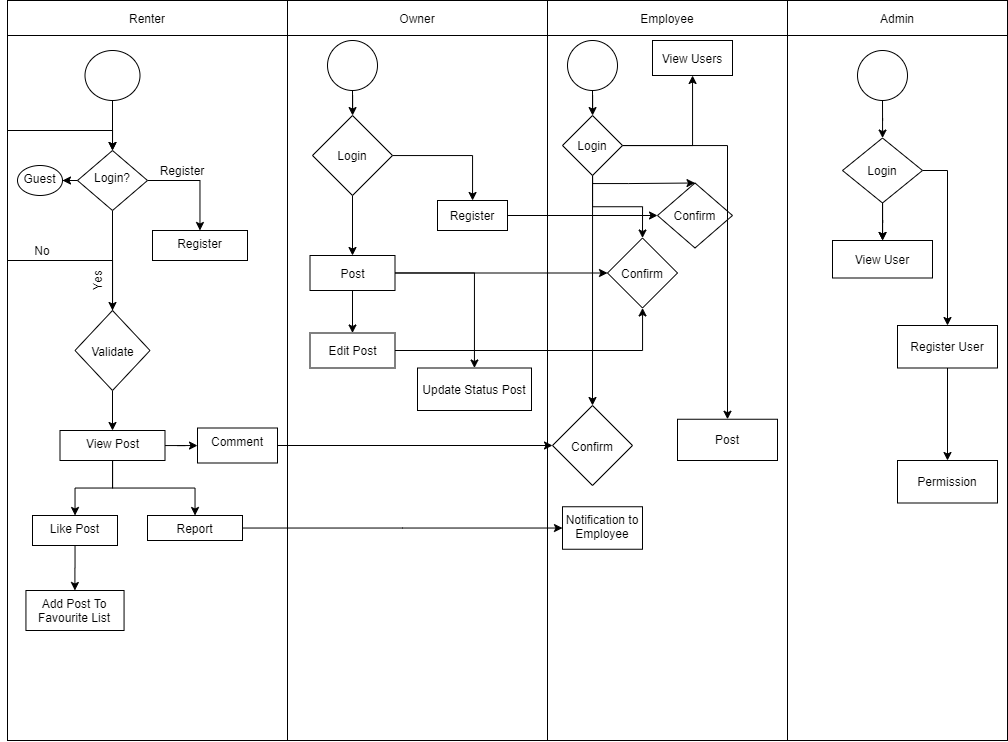

The diagram above was exported from draw.io. Its source (the exported page's mxGraphModel, read from the mxfile embedded in the PNG):
<mxGraphModel dx="1252" dy="560" grid="1" gridSize="10" guides="1" tooltips="1" connect="1" arrows="1" fold="1" page="1" pageScale="1" pageWidth="827" pageHeight="1169" math="0" shadow="0">
  <root>
    <mxCell id="WIyWlLk6GJQsqaUBKTNV-0" />
    <mxCell id="WIyWlLk6GJQsqaUBKTNV-1" parent="WIyWlLk6GJQsqaUBKTNV-0" />
    <mxCell id="iYc8EVr_EPrR9W4OzFTv-24" value="" style="shape=table;html=1;whiteSpace=wrap;startSize=0;container=1;collapsible=0;childLayout=tableLayout;" parent="WIyWlLk6GJQsqaUBKTNV-1" vertex="1">
      <mxGeometry x="10" y="40" width="1000" height="740" as="geometry" />
    </mxCell>
    <mxCell id="iYc8EVr_EPrR9W4OzFTv-25" value="" style="shape=partialRectangle;html=1;whiteSpace=wrap;collapsible=0;dropTarget=0;pointerEvents=0;fillColor=none;top=0;left=0;bottom=0;right=0;points=[[0,0.5],[1,0.5]];portConstraint=eastwest;" parent="iYc8EVr_EPrR9W4OzFTv-24" vertex="1">
      <mxGeometry width="1000" height="35" as="geometry" />
    </mxCell>
    <mxCell id="iYc8EVr_EPrR9W4OzFTv-26" value="Renter" style="shape=partialRectangle;html=1;whiteSpace=wrap;connectable=0;overflow=hidden;fillColor=none;top=0;left=0;bottom=0;right=0;" parent="iYc8EVr_EPrR9W4OzFTv-25" vertex="1">
      <mxGeometry width="280" height="35" as="geometry" />
    </mxCell>
    <mxCell id="iYc8EVr_EPrR9W4OzFTv-27" value="Owner" style="shape=partialRectangle;html=1;whiteSpace=wrap;connectable=0;overflow=hidden;fillColor=none;top=0;left=0;bottom=0;right=0;" parent="iYc8EVr_EPrR9W4OzFTv-25" vertex="1">
      <mxGeometry x="280" width="260" height="35" as="geometry" />
    </mxCell>
    <mxCell id="iYc8EVr_EPrR9W4OzFTv-28" value="Employee" style="shape=partialRectangle;html=1;whiteSpace=wrap;connectable=0;overflow=hidden;fillColor=none;top=0;left=0;bottom=0;right=0;" parent="iYc8EVr_EPrR9W4OzFTv-25" vertex="1">
      <mxGeometry x="540" width="240" height="35" as="geometry" />
    </mxCell>
    <mxCell id="iYc8EVr_EPrR9W4OzFTv-29" value="Admin" style="shape=partialRectangle;html=1;whiteSpace=wrap;connectable=0;overflow=hidden;fillColor=none;top=0;left=0;bottom=0;right=0;" parent="iYc8EVr_EPrR9W4OzFTv-25" vertex="1">
      <mxGeometry x="780" width="220" height="35" as="geometry" />
    </mxCell>
    <mxCell id="iYc8EVr_EPrR9W4OzFTv-30" value="" style="shape=partialRectangle;html=1;whiteSpace=wrap;collapsible=0;dropTarget=0;pointerEvents=0;fillColor=none;top=0;left=0;bottom=0;right=0;points=[[0,0.5],[1,0.5]];portConstraint=eastwest;" parent="iYc8EVr_EPrR9W4OzFTv-24" vertex="1">
      <mxGeometry y="35" width="1000" height="705" as="geometry" />
    </mxCell>
    <mxCell id="iYc8EVr_EPrR9W4OzFTv-31" value="" style="shape=partialRectangle;html=1;whiteSpace=wrap;connectable=0;overflow=hidden;fillColor=none;top=0;left=0;bottom=0;right=0;" parent="iYc8EVr_EPrR9W4OzFTv-30" vertex="1">
      <mxGeometry width="280" height="705" as="geometry" />
    </mxCell>
    <mxCell id="iYc8EVr_EPrR9W4OzFTv-32" value="" style="shape=partialRectangle;html=1;whiteSpace=wrap;connectable=0;overflow=hidden;fillColor=none;top=0;left=0;bottom=0;right=0;" parent="iYc8EVr_EPrR9W4OzFTv-30" vertex="1">
      <mxGeometry x="280" width="260" height="705" as="geometry" />
    </mxCell>
    <mxCell id="iYc8EVr_EPrR9W4OzFTv-33" value="" style="shape=partialRectangle;html=1;whiteSpace=wrap;connectable=0;overflow=hidden;fillColor=none;top=0;left=0;bottom=0;right=0;" parent="iYc8EVr_EPrR9W4OzFTv-30" vertex="1">
      <mxGeometry x="540" width="240" height="705" as="geometry" />
    </mxCell>
    <mxCell id="iYc8EVr_EPrR9W4OzFTv-34" value="" style="shape=partialRectangle;html=1;whiteSpace=wrap;connectable=0;overflow=hidden;fillColor=none;top=0;left=0;bottom=0;right=0;" parent="iYc8EVr_EPrR9W4OzFTv-30" vertex="1">
      <mxGeometry x="780" width="220" height="705" as="geometry" />
    </mxCell>
    <mxCell id="iYc8EVr_EPrR9W4OzFTv-37" value="" style="edgeStyle=orthogonalEdgeStyle;rounded=0;orthogonalLoop=1;jettySize=auto;html=1;" parent="WIyWlLk6GJQsqaUBKTNV-1" source="iYc8EVr_EPrR9W4OzFTv-35" target="iYc8EVr_EPrR9W4OzFTv-36" edge="1">
      <mxGeometry relative="1" as="geometry" />
    </mxCell>
    <mxCell id="iYc8EVr_EPrR9W4OzFTv-35" value="" style="verticalLabelPosition=bottom;verticalAlign=top;html=1;shape=mxgraph.flowchart.on-page_reference;" parent="WIyWlLk6GJQsqaUBKTNV-1" vertex="1">
      <mxGeometry x="87.5" y="90" width="55" height="50" as="geometry" />
    </mxCell>
    <mxCell id="x_Fy1fvDLt8Z8xemGosn-9" value="" style="edgeStyle=orthogonalEdgeStyle;rounded=0;orthogonalLoop=1;jettySize=auto;html=1;" parent="WIyWlLk6GJQsqaUBKTNV-1" source="iYc8EVr_EPrR9W4OzFTv-36" target="x_Fy1fvDLt8Z8xemGosn-8" edge="1">
      <mxGeometry relative="1" as="geometry" />
    </mxCell>
    <mxCell id="x_Fy1fvDLt8Z8xemGosn-11" value="" style="edgeStyle=orthogonalEdgeStyle;rounded=0;orthogonalLoop=1;jettySize=auto;html=1;" parent="WIyWlLk6GJQsqaUBKTNV-1" source="iYc8EVr_EPrR9W4OzFTv-36" target="x_Fy1fvDLt8Z8xemGosn-10" edge="1">
      <mxGeometry relative="1" as="geometry" />
    </mxCell>
    <mxCell id="8cgTv1bkoRj24okagOHk-5" value="" style="edgeStyle=orthogonalEdgeStyle;rounded=0;orthogonalLoop=1;jettySize=auto;html=1;" parent="WIyWlLk6GJQsqaUBKTNV-1" source="iYc8EVr_EPrR9W4OzFTv-36" target="8cgTv1bkoRj24okagOHk-4" edge="1">
      <mxGeometry relative="1" as="geometry" />
    </mxCell>
    <mxCell id="iYc8EVr_EPrR9W4OzFTv-36" value="&lt;br&gt;Login?" style="rhombus;whiteSpace=wrap;html=1;verticalAlign=top;" parent="WIyWlLk6GJQsqaUBKTNV-1" vertex="1">
      <mxGeometry x="80" y="190" width="70" height="60" as="geometry" />
    </mxCell>
    <mxCell id="x_Fy1fvDLt8Z8xemGosn-2" value="Register" style="text;html=1;strokeColor=none;fillColor=none;align=center;verticalAlign=middle;whiteSpace=wrap;rounded=0;" parent="WIyWlLk6GJQsqaUBKTNV-1" vertex="1">
      <mxGeometry x="170" y="200" width="30" height="20" as="geometry" />
    </mxCell>
    <mxCell id="x_Fy1fvDLt8Z8xemGosn-8" value="Guest" style="ellipse;whiteSpace=wrap;html=1;verticalAlign=top;" parent="WIyWlLk6GJQsqaUBKTNV-1" vertex="1">
      <mxGeometry x="20" y="205" width="45" height="30" as="geometry" />
    </mxCell>
    <mxCell id="8cgTv1bkoRj24okagOHk-8" value="" style="edgeStyle=orthogonalEdgeStyle;rounded=0;orthogonalLoop=1;jettySize=auto;html=1;entryX=0.5;entryY=0;entryDx=0;entryDy=0;" parent="WIyWlLk6GJQsqaUBKTNV-1" source="x_Fy1fvDLt8Z8xemGosn-10" target="iYc8EVr_EPrR9W4OzFTv-36" edge="1">
      <mxGeometry relative="1" as="geometry">
        <mxPoint x="-2.5" y="340" as="targetPoint" />
        <Array as="points">
          <mxPoint x="115" y="300" />
          <mxPoint x="10" y="300" />
          <mxPoint x="10" y="170" />
          <mxPoint x="115" y="170" />
        </Array>
      </mxGeometry>
    </mxCell>
    <mxCell id="8cgTv1bkoRj24okagOHk-20" value="" style="edgeStyle=orthogonalEdgeStyle;rounded=0;orthogonalLoop=1;jettySize=auto;html=1;" parent="WIyWlLk6GJQsqaUBKTNV-1" source="x_Fy1fvDLt8Z8xemGosn-10" target="8cgTv1bkoRj24okagOHk-19" edge="1">
      <mxGeometry relative="1" as="geometry" />
    </mxCell>
    <mxCell id="x_Fy1fvDLt8Z8xemGosn-10" value="&lt;br&gt;&lt;br&gt;Validate" style="rhombus;whiteSpace=wrap;html=1;verticalAlign=top;" parent="WIyWlLk6GJQsqaUBKTNV-1" vertex="1">
      <mxGeometry x="77.5" y="350" width="75" height="80" as="geometry" />
    </mxCell>
    <mxCell id="x_Fy1fvDLt8Z8xemGosn-12" style="edgeStyle=orthogonalEdgeStyle;rounded=0;orthogonalLoop=1;jettySize=auto;html=1;exitX=0.5;exitY=1;exitDx=0;exitDy=0;" parent="WIyWlLk6GJQsqaUBKTNV-1" source="x_Fy1fvDLt8Z8xemGosn-2" target="x_Fy1fvDLt8Z8xemGosn-2" edge="1">
      <mxGeometry relative="1" as="geometry" />
    </mxCell>
    <mxCell id="8cgTv1bkoRj24okagOHk-4" value="Register" style="whiteSpace=wrap;html=1;verticalAlign=top;" parent="WIyWlLk6GJQsqaUBKTNV-1" vertex="1">
      <mxGeometry x="155" y="270" width="95" height="30" as="geometry" />
    </mxCell>
    <mxCell id="8cgTv1bkoRj24okagOHk-9" value="No" style="text;html=1;strokeColor=none;fillColor=none;align=center;verticalAlign=middle;whiteSpace=wrap;rounded=0;" parent="WIyWlLk6GJQsqaUBKTNV-1" vertex="1">
      <mxGeometry x="25" y="280" width="40" height="20" as="geometry" />
    </mxCell>
    <mxCell id="zlAzV3nePGe-nMl8sRvH-13" value="" style="edgeStyle=orthogonalEdgeStyle;rounded=0;orthogonalLoop=1;jettySize=auto;html=1;" parent="WIyWlLk6GJQsqaUBKTNV-1" source="8cgTv1bkoRj24okagOHk-19" target="zlAzV3nePGe-nMl8sRvH-12" edge="1">
      <mxGeometry relative="1" as="geometry" />
    </mxCell>
    <mxCell id="zlAzV3nePGe-nMl8sRvH-17" value="" style="edgeStyle=orthogonalEdgeStyle;rounded=0;orthogonalLoop=1;jettySize=auto;html=1;" parent="WIyWlLk6GJQsqaUBKTNV-1" source="8cgTv1bkoRj24okagOHk-19" target="zlAzV3nePGe-nMl8sRvH-16" edge="1">
      <mxGeometry relative="1" as="geometry" />
    </mxCell>
    <mxCell id="zlAzV3nePGe-nMl8sRvH-19" value="" style="edgeStyle=orthogonalEdgeStyle;rounded=0;orthogonalLoop=1;jettySize=auto;html=1;" parent="WIyWlLk6GJQsqaUBKTNV-1" source="8cgTv1bkoRj24okagOHk-19" target="zlAzV3nePGe-nMl8sRvH-18" edge="1">
      <mxGeometry relative="1" as="geometry" />
    </mxCell>
    <mxCell id="8cgTv1bkoRj24okagOHk-19" value="View Post" style="whiteSpace=wrap;html=1;verticalAlign=top;" parent="WIyWlLk6GJQsqaUBKTNV-1" vertex="1">
      <mxGeometry x="62.5" y="470" width="105" height="30" as="geometry" />
    </mxCell>
    <mxCell id="8cgTv1bkoRj24okagOHk-21" value="Yes" style="text;html=1;strokeColor=none;fillColor=none;align=center;verticalAlign=middle;whiteSpace=wrap;rounded=0;rotation=-90;" parent="WIyWlLk6GJQsqaUBKTNV-1" vertex="1">
      <mxGeometry x="80" y="310" width="40" height="20" as="geometry" />
    </mxCell>
    <mxCell id="zlAzV3nePGe-nMl8sRvH-2" value="" style="edgeStyle=orthogonalEdgeStyle;rounded=0;orthogonalLoop=1;jettySize=auto;html=1;" parent="WIyWlLk6GJQsqaUBKTNV-1" source="zlAzV3nePGe-nMl8sRvH-0" target="zlAzV3nePGe-nMl8sRvH-1" edge="1">
      <mxGeometry relative="1" as="geometry" />
    </mxCell>
    <mxCell id="zlAzV3nePGe-nMl8sRvH-0" value="" style="ellipse;whiteSpace=wrap;html=1;aspect=fixed;" parent="WIyWlLk6GJQsqaUBKTNV-1" vertex="1">
      <mxGeometry x="330" y="80" width="50" height="50" as="geometry" />
    </mxCell>
    <mxCell id="zlAzV3nePGe-nMl8sRvH-7" value="" style="edgeStyle=orthogonalEdgeStyle;rounded=0;orthogonalLoop=1;jettySize=auto;html=1;" parent="WIyWlLk6GJQsqaUBKTNV-1" source="zlAzV3nePGe-nMl8sRvH-1" target="zlAzV3nePGe-nMl8sRvH-6" edge="1">
      <mxGeometry relative="1" as="geometry" />
    </mxCell>
    <mxCell id="_5OLtBzW2lwlUJoHwm1q-3" value="" style="edgeStyle=orthogonalEdgeStyle;rounded=0;orthogonalLoop=1;jettySize=auto;html=1;" parent="WIyWlLk6GJQsqaUBKTNV-1" source="zlAzV3nePGe-nMl8sRvH-1" target="_5OLtBzW2lwlUJoHwm1q-2" edge="1">
      <mxGeometry relative="1" as="geometry" />
    </mxCell>
    <mxCell id="zlAzV3nePGe-nMl8sRvH-1" value="Login" style="rhombus;whiteSpace=wrap;html=1;" parent="WIyWlLk6GJQsqaUBKTNV-1" vertex="1">
      <mxGeometry x="315" y="155" width="80" height="80" as="geometry" />
    </mxCell>
    <mxCell id="zlAzV3nePGe-nMl8sRvH-11" value="" style="edgeStyle=orthogonalEdgeStyle;rounded=0;orthogonalLoop=1;jettySize=auto;html=1;" parent="WIyWlLk6GJQsqaUBKTNV-1" source="zlAzV3nePGe-nMl8sRvH-6" target="zlAzV3nePGe-nMl8sRvH-10" edge="1">
      <mxGeometry relative="1" as="geometry" />
    </mxCell>
    <mxCell id="zlAzV3nePGe-nMl8sRvH-6" value="Register" style="whiteSpace=wrap;html=1;" parent="WIyWlLk6GJQsqaUBKTNV-1" vertex="1">
      <mxGeometry x="440" y="240" width="70" height="30" as="geometry" />
    </mxCell>
    <mxCell id="zlAzV3nePGe-nMl8sRvH-10" value="Confirm" style="rhombus;whiteSpace=wrap;html=1;" parent="WIyWlLk6GJQsqaUBKTNV-1" vertex="1">
      <mxGeometry x="660" y="222.5" width="75" height="65" as="geometry" />
    </mxCell>
    <mxCell id="zlAzV3nePGe-nMl8sRvH-15" value="" style="edgeStyle=orthogonalEdgeStyle;rounded=0;orthogonalLoop=1;jettySize=auto;html=1;" parent="WIyWlLk6GJQsqaUBKTNV-1" source="zlAzV3nePGe-nMl8sRvH-12" target="zlAzV3nePGe-nMl8sRvH-14" edge="1">
      <mxGeometry relative="1" as="geometry" />
    </mxCell>
    <mxCell id="zlAzV3nePGe-nMl8sRvH-12" value="Like Post" style="whiteSpace=wrap;html=1;verticalAlign=top;" parent="WIyWlLk6GJQsqaUBKTNV-1" vertex="1">
      <mxGeometry x="35" y="555" width="85" height="30" as="geometry" />
    </mxCell>
    <mxCell id="zlAzV3nePGe-nMl8sRvH-14" value="Add Post To Favourite List" style="whiteSpace=wrap;html=1;verticalAlign=top;" parent="WIyWlLk6GJQsqaUBKTNV-1" vertex="1">
      <mxGeometry x="28.439999999999998" y="630" width="98.12" height="40" as="geometry" />
    </mxCell>
    <mxCell id="zlAzV3nePGe-nMl8sRvH-25" value="" style="edgeStyle=orthogonalEdgeStyle;rounded=0;orthogonalLoop=1;jettySize=auto;html=1;" parent="WIyWlLk6GJQsqaUBKTNV-1" source="zlAzV3nePGe-nMl8sRvH-16" target="zlAzV3nePGe-nMl8sRvH-24" edge="1">
      <mxGeometry relative="1" as="geometry" />
    </mxCell>
    <mxCell id="zlAzV3nePGe-nMl8sRvH-16" value="Report" style="whiteSpace=wrap;html=1;verticalAlign=top;" parent="WIyWlLk6GJQsqaUBKTNV-1" vertex="1">
      <mxGeometry x="150" y="555" width="95" height="25" as="geometry" />
    </mxCell>
    <mxCell id="zlAzV3nePGe-nMl8sRvH-21" value="" style="edgeStyle=orthogonalEdgeStyle;rounded=0;orthogonalLoop=1;jettySize=auto;html=1;" parent="WIyWlLk6GJQsqaUBKTNV-1" source="zlAzV3nePGe-nMl8sRvH-18" target="zlAzV3nePGe-nMl8sRvH-20" edge="1">
      <mxGeometry relative="1" as="geometry" />
    </mxCell>
    <mxCell id="zlAzV3nePGe-nMl8sRvH-18" value="Comment" style="whiteSpace=wrap;html=1;verticalAlign=top;" parent="WIyWlLk6GJQsqaUBKTNV-1" vertex="1">
      <mxGeometry x="200" y="467.5" width="80" height="35" as="geometry" />
    </mxCell>
    <mxCell id="zlAzV3nePGe-nMl8sRvH-20" value="&lt;br&gt;&lt;br&gt;Confirm" style="rhombus;whiteSpace=wrap;html=1;verticalAlign=top;" parent="WIyWlLk6GJQsqaUBKTNV-1" vertex="1">
      <mxGeometry x="555" y="445" width="80" height="80" as="geometry" />
    </mxCell>
    <mxCell id="zlAzV3nePGe-nMl8sRvH-24" value="Notification to Employee" style="whiteSpace=wrap;html=1;verticalAlign=top;" parent="WIyWlLk6GJQsqaUBKTNV-1" vertex="1">
      <mxGeometry x="565" y="546.25" width="80" height="42.5" as="geometry" />
    </mxCell>
    <mxCell id="_5OLtBzW2lwlUJoHwm1q-6" value="" style="edgeStyle=orthogonalEdgeStyle;rounded=0;orthogonalLoop=1;jettySize=auto;html=1;" parent="WIyWlLk6GJQsqaUBKTNV-1" source="_5OLtBzW2lwlUJoHwm1q-2" target="_5OLtBzW2lwlUJoHwm1q-5" edge="1">
      <mxGeometry relative="1" as="geometry" />
    </mxCell>
    <mxCell id="_5OLtBzW2lwlUJoHwm1q-8" value="" style="edgeStyle=orthogonalEdgeStyle;rounded=0;orthogonalLoop=1;jettySize=auto;html=1;" parent="WIyWlLk6GJQsqaUBKTNV-1" source="_5OLtBzW2lwlUJoHwm1q-2" target="_5OLtBzW2lwlUJoHwm1q-7" edge="1">
      <mxGeometry relative="1" as="geometry" />
    </mxCell>
    <mxCell id="_5OLtBzW2lwlUJoHwm1q-25" value="" style="edgeStyle=orthogonalEdgeStyle;rounded=0;orthogonalLoop=1;jettySize=auto;html=1;" parent="WIyWlLk6GJQsqaUBKTNV-1" source="_5OLtBzW2lwlUJoHwm1q-2" target="_5OLtBzW2lwlUJoHwm1q-24" edge="1">
      <mxGeometry relative="1" as="geometry">
        <Array as="points">
          <mxPoint x="477" y="313" />
        </Array>
      </mxGeometry>
    </mxCell>
    <mxCell id="_5OLtBzW2lwlUJoHwm1q-2" value="Post" style="whiteSpace=wrap;html=1;" parent="WIyWlLk6GJQsqaUBKTNV-1" vertex="1">
      <mxGeometry x="312.5" y="295" width="85" height="35" as="geometry" />
    </mxCell>
    <mxCell id="_5OLtBzW2lwlUJoHwm1q-5" value="Confirm" style="rhombus;whiteSpace=wrap;html=1;" parent="WIyWlLk6GJQsqaUBKTNV-1" vertex="1">
      <mxGeometry x="610" y="277.5" width="70" height="70" as="geometry" />
    </mxCell>
    <mxCell id="_5OLtBzW2lwlUJoHwm1q-20" style="edgeStyle=orthogonalEdgeStyle;rounded=0;orthogonalLoop=1;jettySize=auto;html=1;" parent="WIyWlLk6GJQsqaUBKTNV-1" source="_5OLtBzW2lwlUJoHwm1q-7" target="_5OLtBzW2lwlUJoHwm1q-5" edge="1">
      <mxGeometry relative="1" as="geometry" />
    </mxCell>
    <mxCell id="_5OLtBzW2lwlUJoHwm1q-7" value="Edit Post" style="whiteSpace=wrap;html=1;" parent="WIyWlLk6GJQsqaUBKTNV-1" vertex="1">
      <mxGeometry x="312.5" y="372.5" width="85" height="35" as="geometry" />
    </mxCell>
    <mxCell id="_5OLtBzW2lwlUJoHwm1q-24" value="Update Status Post" style="whiteSpace=wrap;html=1;" parent="WIyWlLk6GJQsqaUBKTNV-1" vertex="1">
      <mxGeometry x="420" y="407.5" width="114" height="42.5" as="geometry" />
    </mxCell>
    <mxCell id="_5OLtBzW2lwlUJoHwm1q-32" value="" style="edgeStyle=orthogonalEdgeStyle;rounded=0;orthogonalLoop=1;jettySize=auto;html=1;" parent="WIyWlLk6GJQsqaUBKTNV-1" source="_5OLtBzW2lwlUJoHwm1q-33" target="_5OLtBzW2lwlUJoHwm1q-34" edge="1">
      <mxGeometry relative="1" as="geometry" />
    </mxCell>
    <mxCell id="_5OLtBzW2lwlUJoHwm1q-33" value="" style="ellipse;whiteSpace=wrap;html=1;aspect=fixed;" parent="WIyWlLk6GJQsqaUBKTNV-1" vertex="1">
      <mxGeometry x="860" y="90" width="50" height="50" as="geometry" />
    </mxCell>
    <mxCell id="4sGgKaNhuqT0hh-m90BQ-13" value="" style="edgeStyle=orthogonalEdgeStyle;rounded=0;orthogonalLoop=1;jettySize=auto;html=1;" parent="WIyWlLk6GJQsqaUBKTNV-1" source="_5OLtBzW2lwlUJoHwm1q-34" target="4sGgKaNhuqT0hh-m90BQ-12" edge="1">
      <mxGeometry relative="1" as="geometry" />
    </mxCell>
    <mxCell id="4sGgKaNhuqT0hh-m90BQ-22" style="edgeStyle=orthogonalEdgeStyle;rounded=0;orthogonalLoop=1;jettySize=auto;html=1;exitX=1;exitY=0.5;exitDx=0;exitDy=0;entryX=0.5;entryY=0;entryDx=0;entryDy=0;" parent="WIyWlLk6GJQsqaUBKTNV-1" source="_5OLtBzW2lwlUJoHwm1q-34" target="4sGgKaNhuqT0hh-m90BQ-17" edge="1">
      <mxGeometry relative="1" as="geometry" />
    </mxCell>
    <mxCell id="_5OLtBzW2lwlUJoHwm1q-34" value="Login" style="rhombus;whiteSpace=wrap;html=1;" parent="WIyWlLk6GJQsqaUBKTNV-1" vertex="1">
      <mxGeometry x="845" y="177.5" width="80" height="65" as="geometry" />
    </mxCell>
    <mxCell id="_5OLtBzW2lwlUJoHwm1q-35" value="" style="edgeStyle=orthogonalEdgeStyle;rounded=0;orthogonalLoop=1;jettySize=auto;html=1;" parent="WIyWlLk6GJQsqaUBKTNV-1" source="_5OLtBzW2lwlUJoHwm1q-36" target="_5OLtBzW2lwlUJoHwm1q-37" edge="1">
      <mxGeometry relative="1" as="geometry" />
    </mxCell>
    <mxCell id="_5OLtBzW2lwlUJoHwm1q-36" value="" style="ellipse;whiteSpace=wrap;html=1;aspect=fixed;" parent="WIyWlLk6GJQsqaUBKTNV-1" vertex="1">
      <mxGeometry x="570" y="80" width="50" height="50" as="geometry" />
    </mxCell>
    <mxCell id="4sGgKaNhuqT0hh-m90BQ-3" style="edgeStyle=orthogonalEdgeStyle;rounded=0;orthogonalLoop=1;jettySize=auto;html=1;exitX=0.5;exitY=1;exitDx=0;exitDy=0;entryX=0.5;entryY=0;entryDx=0;entryDy=0;" parent="WIyWlLk6GJQsqaUBKTNV-1" source="_5OLtBzW2lwlUJoHwm1q-37" target="zlAzV3nePGe-nMl8sRvH-10" edge="1">
      <mxGeometry relative="1" as="geometry">
        <Array as="points">
          <mxPoint x="595" y="223" />
          <mxPoint x="631" y="223" />
        </Array>
      </mxGeometry>
    </mxCell>
    <mxCell id="4sGgKaNhuqT0hh-m90BQ-4" style="edgeStyle=orthogonalEdgeStyle;rounded=0;orthogonalLoop=1;jettySize=auto;html=1;entryX=0.5;entryY=0;entryDx=0;entryDy=0;" parent="WIyWlLk6GJQsqaUBKTNV-1" source="_5OLtBzW2lwlUJoHwm1q-37" target="_5OLtBzW2lwlUJoHwm1q-5" edge="1">
      <mxGeometry relative="1" as="geometry" />
    </mxCell>
    <mxCell id="4sGgKaNhuqT0hh-m90BQ-5" style="edgeStyle=orthogonalEdgeStyle;rounded=0;orthogonalLoop=1;jettySize=auto;html=1;entryX=0.5;entryY=0;entryDx=0;entryDy=0;" parent="WIyWlLk6GJQsqaUBKTNV-1" source="_5OLtBzW2lwlUJoHwm1q-37" target="zlAzV3nePGe-nMl8sRvH-20" edge="1">
      <mxGeometry relative="1" as="geometry">
        <Array as="points">
          <mxPoint x="595" y="240" />
          <mxPoint x="595" y="240" />
        </Array>
      </mxGeometry>
    </mxCell>
    <mxCell id="4sGgKaNhuqT0hh-m90BQ-9" value="" style="edgeStyle=orthogonalEdgeStyle;rounded=0;orthogonalLoop=1;jettySize=auto;html=1;" parent="WIyWlLk6GJQsqaUBKTNV-1" source="_5OLtBzW2lwlUJoHwm1q-37" target="4sGgKaNhuqT0hh-m90BQ-8" edge="1">
      <mxGeometry relative="1" as="geometry" />
    </mxCell>
    <mxCell id="4sGgKaNhuqT0hh-m90BQ-24" value="" style="edgeStyle=orthogonalEdgeStyle;rounded=0;orthogonalLoop=1;jettySize=auto;html=1;" parent="WIyWlLk6GJQsqaUBKTNV-1" source="_5OLtBzW2lwlUJoHwm1q-37" target="4sGgKaNhuqT0hh-m90BQ-23" edge="1">
      <mxGeometry relative="1" as="geometry" />
    </mxCell>
    <mxCell id="_5OLtBzW2lwlUJoHwm1q-37" value="Login" style="rhombus;whiteSpace=wrap;html=1;" parent="WIyWlLk6GJQsqaUBKTNV-1" vertex="1">
      <mxGeometry x="565" y="155" width="60" height="60" as="geometry" />
    </mxCell>
    <mxCell id="4sGgKaNhuqT0hh-m90BQ-8" value="View Users" style="whiteSpace=wrap;html=1;" parent="WIyWlLk6GJQsqaUBKTNV-1" vertex="1">
      <mxGeometry x="655" y="80" width="80" height="35" as="geometry" />
    </mxCell>
    <mxCell id="4sGgKaNhuqT0hh-m90BQ-20" value="" style="edgeStyle=orthogonalEdgeStyle;rounded=0;orthogonalLoop=1;jettySize=auto;html=1;" parent="WIyWlLk6GJQsqaUBKTNV-1" source="4sGgKaNhuqT0hh-m90BQ-17" target="4sGgKaNhuqT0hh-m90BQ-19" edge="1">
      <mxGeometry relative="1" as="geometry" />
    </mxCell>
    <mxCell id="4sGgKaNhuqT0hh-m90BQ-17" value="Register User" style="whiteSpace=wrap;html=1;" parent="WIyWlLk6GJQsqaUBKTNV-1" vertex="1">
      <mxGeometry x="900" y="365" width="100" height="42.5" as="geometry" />
    </mxCell>
    <mxCell id="4sGgKaNhuqT0hh-m90BQ-19" value="Permission" style="whiteSpace=wrap;html=1;" parent="WIyWlLk6GJQsqaUBKTNV-1" vertex="1">
      <mxGeometry x="900" y="500" width="100" height="42.5" as="geometry" />
    </mxCell>
    <mxCell id="4sGgKaNhuqT0hh-m90BQ-12" value="View User" style="whiteSpace=wrap;html=1;" parent="WIyWlLk6GJQsqaUBKTNV-1" vertex="1">
      <mxGeometry x="835" y="280" width="100" height="37.5" as="geometry" />
    </mxCell>
    <mxCell id="4sGgKaNhuqT0hh-m90BQ-21" value="" style="edgeStyle=orthogonalEdgeStyle;rounded=0;orthogonalLoop=1;jettySize=auto;html=1;" parent="WIyWlLk6GJQsqaUBKTNV-1" source="_5OLtBzW2lwlUJoHwm1q-34" target="4sGgKaNhuqT0hh-m90BQ-12" edge="1">
      <mxGeometry relative="1" as="geometry">
        <mxPoint x="885" y="242.5" as="sourcePoint" />
        <mxPoint x="820" y="380" as="targetPoint" />
      </mxGeometry>
    </mxCell>
    <mxCell id="4sGgKaNhuqT0hh-m90BQ-23" value="Post" style="whiteSpace=wrap;html=1;" parent="WIyWlLk6GJQsqaUBKTNV-1" vertex="1">
      <mxGeometry x="680" y="458.75" width="100" height="41.25" as="geometry" />
    </mxCell>
  </root>
</mxGraphModel>